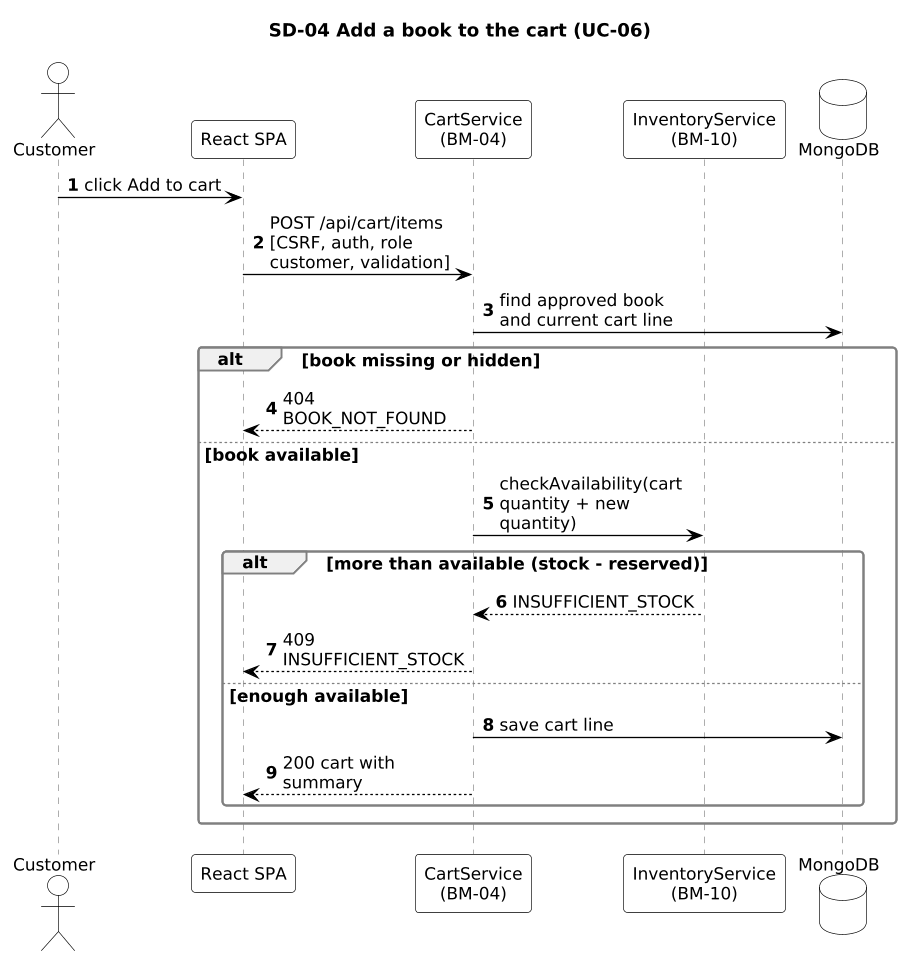

The diagram above was rendered by PlantUML. Its source (embedded in the PNG):
@startuml
skinparam shadowing false
skinparam defaultFontName Arial
skinparam defaultFontSize 13
skinparam ArrowColor #000000
skinparam roundcorner 6
skinparam dpi 125
skinparam sequenceMessageAlign left
skinparam responseMessageBelowArrow true
skinparam maxMessageSize 150
skinparam sequence {
  ParticipantBackgroundColor #FFFFFF
  ParticipantBorderColor #000000
  LifeLineBorderColor #808080
  ActorBackgroundColor #FFFFFF
  ActorBorderColor #000000
  GroupBackgroundColor #F0F0F0
  GroupBorderColor #808080
  ArrowThickness 1
}
skinparam note {
  BackgroundColor #FFFFFF
  BorderColor #808080
}
skinparam database {
  BackgroundColor #FFFFFF
  BorderColor #000000
}
title SD-04 Add a book to the cart (UC-06)
autonumber
actor Customer
participant "React SPA" as SPA
participant "CartService\n(BM-04)" as CART
participant "InventoryService\n(BM-10)" as INV
database "MongoDB" as DB
Customer -> SPA : click Add to cart
SPA -> CART : POST /api/cart/items\n[CSRF, auth, role customer, validation]
CART -> DB : find approved book and current cart line
alt book missing or hidden
  CART --> SPA : 404 BOOK_NOT_FOUND
else book available
  CART -> INV : checkAvailability(cart quantity + new quantity)
  alt more than available (stock - reserved)
    INV --> CART : INSUFFICIENT_STOCK
    CART --> SPA : 409 INSUFFICIENT_STOCK
  else enough available
    CART -> DB : save cart line
    CART --> SPA : 200 cart with summary
  end
end
@enduml